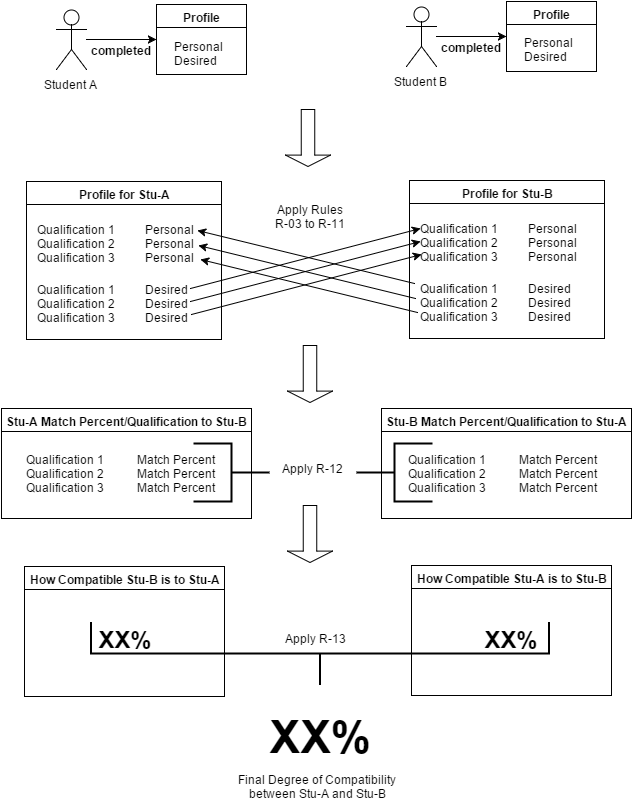

The diagram above was exported from draw.io. Its source (the exported page's mxGraphModel, read from the mxfile embedded in the PNG):
<mxGraphModel dx="1430" dy="804" grid="1" gridSize="10" guides="1" tooltips="1" connect="1" fold="1" page="1" pageScale="1" pageWidth="850" pageHeight="1100" background="#ffffff" math="0">
  <root>
    <mxCell id="10df985cd0ccb209-0" />
    <mxCell id="10df985cd0ccb209-1" parent="10df985cd0ccb209-0" />
    <mxCell id="10df985cd0ccb209-6" value="completed" style="text;html=1;align=center;fontStyle=1;verticalAlign=middle;spacingLeft=3;spacingRight=3;strokeColor=none;rotatable=0;points=[[0,0.5],[1,0.5]];portConstraint=eastwest;" vertex="1" parent="10df985cd0ccb209-1">
      <mxGeometry x="190" y="74" width="80" height="26" as="geometry" />
    </mxCell>
    <mxCell id="10df985cd0ccb209-12" value="completed" style="text;html=1;align=center;fontStyle=1;verticalAlign=middle;spacingLeft=3;spacingRight=3;strokeColor=none;rotatable=0;points=[[0,0.5],[1,0.5]];portConstraint=eastwest;" vertex="1" parent="10df985cd0ccb209-1">
      <mxGeometry x="540" y="71" width="80" height="26" as="geometry" />
    </mxCell>
    <mxCell id="10df985cd0ccb209-7" value="" style="edgeStyle=orthogonalEdgeStyle;rounded=0;html=1;startArrow=classic;startFill=1;endArrow=none;endFill=0;" edge="1" parent="10df985cd0ccb209-1" source="10df985cd0ccb209-3" target="10df985cd0ccb209-2">
      <mxGeometry relative="1" as="geometry" />
    </mxCell>
    <mxCell id="10df985cd0ccb209-2" value="Student A" style="shape=umlActor;verticalLabelPosition=bottom;labelBackgroundColor=#ffffff;verticalAlign=top;html=1;" vertex="1" parent="10df985cd0ccb209-1">
      <mxGeometry x="165" y="47" width="30" height="60" as="geometry" />
    </mxCell>
    <mxCell id="10df985cd0ccb209-3" value="Profile" style="swimlane;whiteSpace=wrap;html=1;" vertex="1" parent="10df985cd0ccb209-1">
      <mxGeometry x="265" y="42" width="90" height="70" as="geometry" />
    </mxCell>
    <mxCell id="10df985cd0ccb209-13" value="Personal&lt;div&gt;Desired&lt;/div&gt;" style="text;html=1;resizable=0;points=[];autosize=1;align=left;verticalAlign=top;spacingTop=-4;" vertex="1" parent="10df985cd0ccb209-3">
      <mxGeometry x="15" y="32" width="60" height="30" as="geometry" />
    </mxCell>
    <mxCell id="10df985cd0ccb209-8" style="edgeStyle=orthogonalEdgeStyle;rounded=0;html=1;entryX=0;entryY=0.5;" edge="1" source="10df985cd0ccb209-9" target="10df985cd0ccb209-11" parent="10df985cd0ccb209-1">
      <mxGeometry x="545" y="74" as="geometry" />
    </mxCell>
    <mxCell id="10df985cd0ccb209-9" value="Student B" style="shape=umlActor;verticalLabelPosition=bottom;labelBackgroundColor=#ffffff;verticalAlign=top;html=1;" vertex="1" parent="10df985cd0ccb209-1">
      <mxGeometry x="515" y="44" width="30" height="60" as="geometry" />
    </mxCell>
    <mxCell id="10df985cd0ccb209-11" value="Profile" style="swimlane;whiteSpace=wrap;html=1;" vertex="1" parent="10df985cd0ccb209-1">
      <mxGeometry x="615" y="39" width="90" height="70" as="geometry" />
    </mxCell>
    <mxCell id="10df985cd0ccb209-14" value="Personal&lt;div&gt;Desired&lt;/div&gt;" style="text;html=1;resizable=0;points=[];autosize=1;align=left;verticalAlign=top;spacingTop=-4;" vertex="1" parent="10df985cd0ccb209-11">
      <mxGeometry x="15" y="31" width="60" height="30" as="geometry" />
    </mxCell>
    <mxCell id="10df985cd0ccb209-15" value="Profile for Stu-A" style="swimlane;whiteSpace=wrap;html=1;" vertex="1" parent="10df985cd0ccb209-1">
      <mxGeometry x="135" y="219" width="195" height="158" as="geometry" />
    </mxCell>
    <mxCell id="10df985cd0ccb209-16" value="Qualification 1 &amp;nbsp; &amp;nbsp; &amp;nbsp; &amp;nbsp; &amp;nbsp;Personal&lt;div&gt;Qualification 2 &amp;nbsp; &amp;nbsp; &amp;nbsp; &amp;nbsp; &amp;nbsp;&lt;span&gt;Personal&lt;/span&gt;&lt;/div&gt;&lt;div&gt;Qualification 3 &amp;nbsp; &amp;nbsp; &amp;nbsp; &amp;nbsp; &amp;nbsp;&lt;span&gt;Personal&lt;/span&gt;&lt;/div&gt;" style="text;html=1;resizable=0;points=[];autosize=1;align=left;verticalAlign=top;spacingTop=-4;" vertex="1" parent="10df985cd0ccb209-15">
      <mxGeometry x="8" y="38" width="170" height="40" as="geometry" />
    </mxCell>
    <mxCell id="10df985cd0ccb209-17" value="Qualification 1 &amp;nbsp; &amp;nbsp; &amp;nbsp; &amp;nbsp; &amp;nbsp;Desired&lt;div&gt;Qualification 2 &amp;nbsp; &amp;nbsp; &amp;nbsp; &amp;nbsp; &amp;nbsp;Desired&lt;/div&gt;&lt;div&gt;Qualification 3 &amp;nbsp; &amp;nbsp; &amp;nbsp; &amp;nbsp; &amp;nbsp;Desired&lt;/div&gt;" style="text;html=1;resizable=0;points=[];autosize=1;align=left;verticalAlign=top;spacingTop=-4;" vertex="1" parent="10df985cd0ccb209-15">
      <mxGeometry x="8" y="98" width="170" height="40" as="geometry" />
    </mxCell>
    <mxCell id="10df985cd0ccb209-18" value="Profile for Stu-B" style="swimlane;whiteSpace=wrap;html=1;" vertex="1" parent="10df985cd0ccb209-1">
      <mxGeometry x="518" y="218" width="195" height="158" as="geometry" />
    </mxCell>
    <mxCell id="10df985cd0ccb209-19" value="Qualification 1 &amp;nbsp; &amp;nbsp; &amp;nbsp; &amp;nbsp; &amp;nbsp;Personal&lt;div&gt;Qualification 2 &amp;nbsp; &amp;nbsp; &amp;nbsp; &amp;nbsp; &amp;nbsp;&lt;span&gt;Personal&lt;/span&gt;&lt;/div&gt;&lt;div&gt;Qualification 3 &amp;nbsp; &amp;nbsp; &amp;nbsp; &amp;nbsp; &amp;nbsp;&lt;span&gt;Personal&lt;/span&gt;&lt;/div&gt;" style="text;html=1;resizable=0;points=[];autosize=1;align=left;verticalAlign=top;spacingTop=-4;" vertex="1" parent="10df985cd0ccb209-18">
      <mxGeometry x="8" y="38" width="170" height="40" as="geometry" />
    </mxCell>
    <mxCell id="10df985cd0ccb209-20" value="Qualification 1 &amp;nbsp; &amp;nbsp; &amp;nbsp; &amp;nbsp; &amp;nbsp;Desired&lt;div&gt;Qualification 2 &amp;nbsp; &amp;nbsp; &amp;nbsp; &amp;nbsp; &amp;nbsp;Desired&lt;/div&gt;&lt;div&gt;Qualification 3 &amp;nbsp; &amp;nbsp; &amp;nbsp; &amp;nbsp; &amp;nbsp;Desired&lt;/div&gt;" style="text;html=1;resizable=0;points=[];autosize=1;align=left;verticalAlign=top;spacingTop=-4;" vertex="1" parent="10df985cd0ccb209-18">
      <mxGeometry x="8" y="98" width="170" height="40" as="geometry" />
    </mxCell>
    <mxCell id="10df985cd0ccb209-22" value="" style="shape=singleArrow;direction=south;whiteSpace=wrap;html=1;" vertex="1" parent="10df985cd0ccb209-1">
      <mxGeometry x="394" y="147" width="45" height="57" as="geometry" />
    </mxCell>
    <mxCell id="10df985cd0ccb209-23" value="" style="endArrow=classic;html=1;exitX=0.924;exitY=0.325;exitPerimeter=0;" edge="1" parent="10df985cd0ccb209-1">
      <mxGeometry width="50" height="50" relative="1" as="geometry">
        <mxPoint x="299" y="326" as="sourcePoint" />
        <mxPoint x="529" y="266" as="targetPoint" />
      </mxGeometry>
    </mxCell>
    <mxCell id="10df985cd0ccb209-24" value="" style="endArrow=classic;html=1;exitX=0.924;exitY=0.325;exitPerimeter=0;" edge="1" parent="10df985cd0ccb209-1">
      <mxGeometry x="299" y="279" width="50" height="50" as="geometry">
        <mxPoint x="299" y="339" as="sourcePoint" />
        <mxPoint x="529" y="279" as="targetPoint" />
      </mxGeometry>
    </mxCell>
    <mxCell id="10df985cd0ccb209-25" value="" style="endArrow=classic;html=1;exitX=0.924;exitY=0.325;exitPerimeter=0;" edge="1" parent="10df985cd0ccb209-1">
      <mxGeometry x="300" y="292" width="50" height="50" as="geometry">
        <mxPoint x="300" y="352" as="sourcePoint" />
        <mxPoint x="530" y="292" as="targetPoint" />
      </mxGeometry>
    </mxCell>
    <mxCell id="10df985cd0ccb209-26" value="" style="endArrow=classic;html=1;rotation=0;" edge="1" parent="10df985cd0ccb209-1">
      <mxGeometry x="329" y="293" width="50" height="50" as="geometry">
        <mxPoint x="523" y="321" as="sourcePoint" />
        <mxPoint x="306" y="268" as="targetPoint" />
      </mxGeometry>
    </mxCell>
    <mxCell id="10df985cd0ccb209-27" value="" style="endArrow=classic;html=1;rotation=0;" edge="1" parent="10df985cd0ccb209-1">
      <mxGeometry x="330" y="308" width="50" height="50" as="geometry">
        <mxPoint x="524" y="336" as="sourcePoint" />
        <mxPoint x="307" y="283" as="targetPoint" />
      </mxGeometry>
    </mxCell>
    <mxCell id="10df985cd0ccb209-28" value="" style="endArrow=classic;html=1;rotation=0;" edge="1" parent="10df985cd0ccb209-1">
      <mxGeometry x="332" y="322" width="50" height="50" as="geometry">
        <mxPoint x="526" y="350" as="sourcePoint" />
        <mxPoint x="309" y="297" as="targetPoint" />
      </mxGeometry>
    </mxCell>
    <mxCell id="10df985cd0ccb209-30" value="Apply Rules R-03 to R-11" style="text;html=1;strokeColor=none;fillColor=none;align=center;verticalAlign=middle;whiteSpace=wrap;overflow=hidden;" vertex="1" parent="10df985cd0ccb209-1">
      <mxGeometry x="378" y="230" width="80" height="46" as="geometry" />
    </mxCell>
    <mxCell id="10df985cd0ccb209-31" value="" style="shape=singleArrow;direction=south;whiteSpace=wrap;html=1;" vertex="1" parent="10df985cd0ccb209-1">
      <mxGeometry x="396" y="383" width="45" height="57" as="geometry" />
    </mxCell>
    <mxCell id="10df985cd0ccb209-32" value="Stu-A Match Percent/Qualification to Stu-B" style="swimlane;whiteSpace=wrap;html=1;" vertex="1" parent="10df985cd0ccb209-1">
      <mxGeometry x="110" y="446" width="250" height="110" as="geometry" />
    </mxCell>
    <mxCell id="10df985cd0ccb209-33" value="Qualification 1 &amp;nbsp; &amp;nbsp; &amp;nbsp; &amp;nbsp; &amp;nbsp; Match Percent&lt;div&gt;&lt;span&gt;Qualification 2 &amp;nbsp; &amp;nbsp; &amp;nbsp; &amp;nbsp; &amp;nbsp; Match Percent&lt;/span&gt;&lt;br&gt;&lt;/div&gt;&lt;div&gt;&lt;span&gt;Qualification 3 &amp;nbsp; &amp;nbsp; &amp;nbsp; &amp;nbsp; &amp;nbsp; Match Percent&lt;/span&gt;&lt;span&gt;&lt;br&gt;&lt;/span&gt;&lt;/div&gt;" style="text;html=1;resizable=0;points=[];autosize=1;align=left;verticalAlign=top;spacingTop=-4;" vertex="1" parent="10df985cd0ccb209-32">
      <mxGeometry x="22" y="41" width="200" height="40" as="geometry" />
    </mxCell>
    <mxCell id="10df985cd0ccb209-34" value="Stu-B Match Percent/Qualification to Stu-A" style="swimlane;whiteSpace=wrap;html=1;" vertex="1" parent="10df985cd0ccb209-1">
      <mxGeometry x="490" y="446" width="250" height="110" as="geometry" />
    </mxCell>
    <mxCell id="10df985cd0ccb209-35" value="Qualification 1 &amp;nbsp; &amp;nbsp; &amp;nbsp; &amp;nbsp; &amp;nbsp; Match Percent&lt;div&gt;&lt;span&gt;Qualification 2 &amp;nbsp; &amp;nbsp; &amp;nbsp; &amp;nbsp; &amp;nbsp; Match Percent&lt;/span&gt;&lt;br&gt;&lt;/div&gt;&lt;div&gt;&lt;span&gt;Qualification 3 &amp;nbsp; &amp;nbsp; &amp;nbsp; &amp;nbsp; &amp;nbsp; Match Percent&lt;/span&gt;&lt;span&gt;&lt;br&gt;&lt;/span&gt;&lt;/div&gt;" style="text;html=1;resizable=0;points=[];autosize=1;align=left;verticalAlign=top;spacingTop=-4;" vertex="1" parent="10df985cd0ccb209-34">
      <mxGeometry x="24" y="41" width="200" height="40" as="geometry" />
    </mxCell>
    <mxCell id="10df985cd0ccb209-36" value="" style="strokeWidth=2;html=1;shape=mxgraph.flowchart.annotation_2;align=left;rotation=-180;" vertex="1" parent="10df985cd0ccb209-1">
      <mxGeometry x="302" y="481" width="76" height="58" as="geometry" />
    </mxCell>
    <mxCell id="10df985cd0ccb209-37" value="" style="strokeWidth=2;html=1;shape=mxgraph.flowchart.annotation_2;align=left;rotation=0;" vertex="1" parent="10df985cd0ccb209-1">
      <mxGeometry x="465" y="481" width="76" height="58" as="geometry" />
    </mxCell>
    <mxCell id="10df985cd0ccb209-38" value="Apply R-12" style="text;html=1;resizable=0;points=[];autosize=1;align=left;verticalAlign=top;spacingTop=-4;" vertex="1" parent="10df985cd0ccb209-1">
      <mxGeometry x="388" y="496" width="80" height="20" as="geometry" />
    </mxCell>
    <mxCell id="10df985cd0ccb209-39" value="How Compatible Stu-B is to Stu-A" style="swimlane;whiteSpace=wrap;html=1;" vertex="1" parent="10df985cd0ccb209-1">
      <mxGeometry x="133" y="604" width="200" height="130" as="geometry" />
    </mxCell>
    <mxCell id="10df985cd0ccb209-41" value="XX%" style="text;html=1;fontSize=24;fontStyle=1;verticalAlign=middle;align=center;" vertex="1" parent="10df985cd0ccb209-39">
      <mxGeometry x="51" y="52" width="100" height="40" as="geometry" />
    </mxCell>
    <mxCell id="10df985cd0ccb209-40" value="How Compatible Stu-A is to Stu-B" style="swimlane;whiteSpace=wrap;html=1;" vertex="1" parent="10df985cd0ccb209-1">
      <mxGeometry x="520" y="603" width="200" height="130" as="geometry" />
    </mxCell>
    <mxCell id="10df985cd0ccb209-42" value="XX%" style="text;html=1;fontSize=24;fontStyle=1;verticalAlign=middle;align=center;" vertex="1" parent="10df985cd0ccb209-40">
      <mxGeometry x="50" y="53" width="100" height="40" as="geometry" />
    </mxCell>
    <mxCell id="10df985cd0ccb209-43" value="" style="shape=singleArrow;direction=south;whiteSpace=wrap;html=1;" vertex="1" parent="10df985cd0ccb209-1">
      <mxGeometry x="396" y="543" width="45" height="57" as="geometry" />
    </mxCell>
    <mxCell id="10df985cd0ccb209-44" value="" style="strokeWidth=2;html=1;shape=mxgraph.flowchart.annotation_2;align=left;rotation=-90;" vertex="1" parent="10df985cd0ccb209-1">
      <mxGeometry x="397" y="462" width="63" height="458" as="geometry" />
    </mxCell>
    <mxCell id="10df985cd0ccb209-45" value="Apply R-13" style="text;html=1;resizable=0;points=[];autosize=1;align=left;verticalAlign=top;spacingTop=-4;" vertex="1" parent="10df985cd0ccb209-1">
      <mxGeometry x="391" y="666" width="80" height="20" as="geometry" />
    </mxCell>
    <mxCell id="10df985cd0ccb209-46" value="&lt;font style=&quot;font-size: 46px;&quot;&gt;XX%&lt;/font&gt;" style="text;html=1;fontSize=46;fontStyle=1;verticalAlign=middle;align=center;" vertex="1" parent="10df985cd0ccb209-1">
      <mxGeometry x="375" y="733" width="109" height="80" as="geometry" />
    </mxCell>
    <mxCell id="10df985cd0ccb209-48" value="&lt;span&gt;&lt;font style=&quot;font-size: 12px&quot;&gt;Final Degree of Compatibility between Stu-A and Stu-B&lt;/font&gt;&lt;/span&gt;" style="text;html=1;strokeColor=none;fillColor=none;align=center;verticalAlign=top;whiteSpace=wrap;overflow=hidden;fontSize=12;" vertex="1" parent="10df985cd0ccb209-1">
      <mxGeometry x="321" y="803" width="209" height="40" as="geometry" />
    </mxCell>
  </root>
</mxGraphModel>